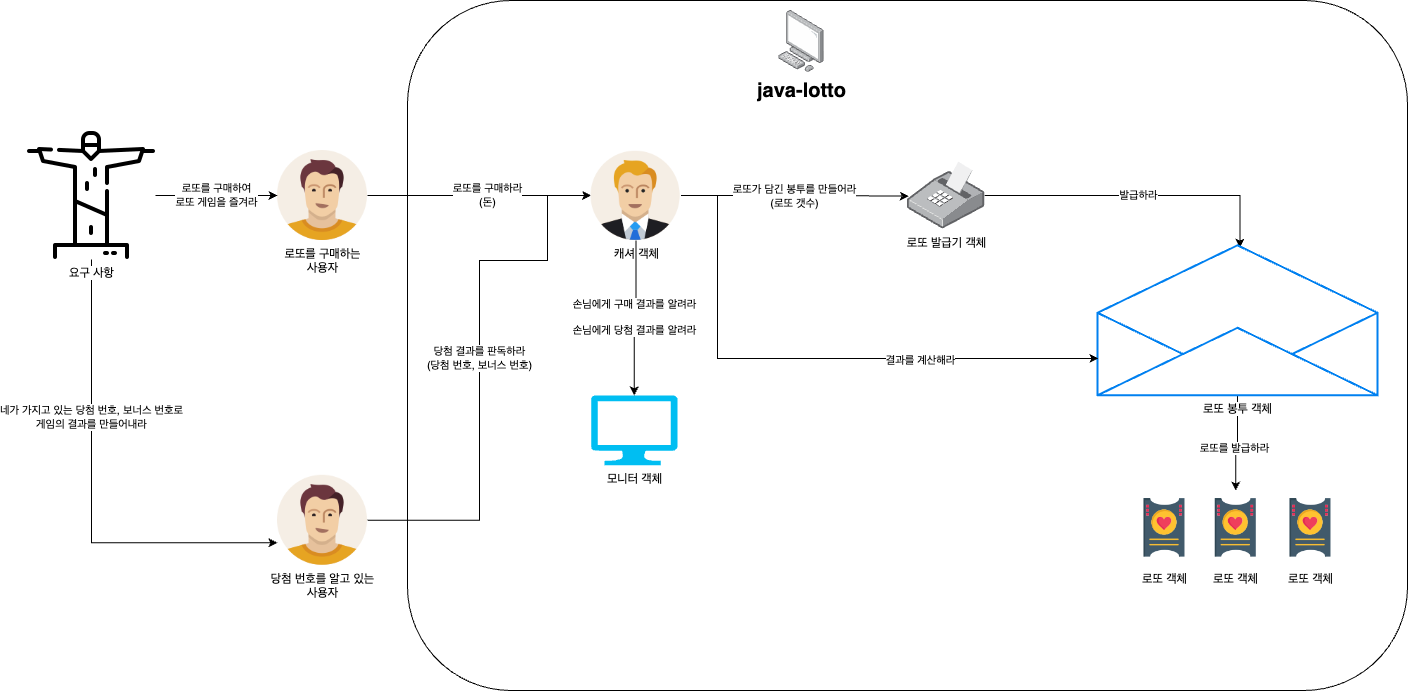

The diagram above was exported from draw.io. Its source (the exported page's mxGraphModel, read from the mxfile embedded in the PNG):
<mxGraphModel dx="2514" dy="938" grid="1" gridSize="10" guides="1" tooltips="1" connect="1" arrows="1" fold="1" page="1" pageScale="1" pageWidth="827" pageHeight="1169" math="0" shadow="0">
  <root>
    <mxCell id="0" />
    <mxCell id="1" parent="0" />
    <mxCell id="XYa1mQHcV6e9P43nNhNX-2" value="" style="rounded=1;whiteSpace=wrap;html=1;movable=1;resizable=1;rotatable=1;deletable=1;editable=1;locked=0;connectable=1;" vertex="1" parent="1">
      <mxGeometry x="20" y="30" width="1000" height="690" as="geometry" />
    </mxCell>
    <mxCell id="XYa1mQHcV6e9P43nNhNX-1" value="&lt;font style=&quot;font-size: 20px;&quot;&gt;&lt;b&gt;java-lotto&lt;/b&gt;&lt;/font&gt;" style="image;points=[];aspect=fixed;html=1;align=center;shadow=0;dashed=0;image=img/lib/allied_telesis/computer_and_terminals/Personal_Computer.svg;" vertex="1" parent="1">
      <mxGeometry x="391.2" y="40" width="45.6" height="61.800000000000004" as="geometry" />
    </mxCell>
    <mxCell id="XYa1mQHcV6e9P43nNhNX-9" value="로또를 구매하라&lt;br&gt;(돈)" style="edgeStyle=orthogonalEdgeStyle;rounded=0;orthogonalLoop=1;jettySize=auto;html=1;entryX=0;entryY=0.5;entryDx=0;entryDy=0;exitX=1;exitY=0.5;exitDx=0;exitDy=0;" edge="1" parent="1" source="XYa1mQHcV6e9P43nNhNX-7" target="XYa1mQHcV6e9P43nNhNX-8">
      <mxGeometry x="0.0733" relative="1" as="geometry">
        <mxPoint as="offset" />
      </mxGeometry>
    </mxCell>
    <mxCell id="XYa1mQHcV6e9P43nNhNX-7" value="로또를 구매하는&lt;br&gt;사용자" style="shape=image;html=1;verticalAlign=top;verticalLabelPosition=bottom;labelBackgroundColor=#ffffff;imageAspect=0;aspect=fixed;image=https://cdn1.iconfinder.com/data/icons/user-pictures/100/male3-128.png" vertex="1" parent="1">
      <mxGeometry x="-110" y="180" width="90" height="90" as="geometry" />
    </mxCell>
    <mxCell id="XYa1mQHcV6e9P43nNhNX-12" value="로또가 담긴 봉투를 만들어라&lt;br&gt;(로또 갯수)" style="edgeStyle=orthogonalEdgeStyle;rounded=0;orthogonalLoop=1;jettySize=auto;html=1;exitX=1;exitY=0.5;exitDx=0;exitDy=0;entryX=0.017;entryY=0.508;entryDx=0;entryDy=0;entryPerimeter=0;" edge="1" parent="1" source="XYa1mQHcV6e9P43nNhNX-8" target="XYa1mQHcV6e9P43nNhNX-10">
      <mxGeometry relative="1" as="geometry" />
    </mxCell>
    <mxCell id="XYa1mQHcV6e9P43nNhNX-8" value="캐셔 객체" style="shape=image;html=1;verticalAlign=top;verticalLabelPosition=bottom;labelBackgroundColor=#ffffff;imageAspect=0;aspect=fixed;image=https://cdn1.iconfinder.com/data/icons/user-pictures/101/malecostume-128.png" vertex="1" parent="1">
      <mxGeometry x="203.6" y="180" width="90" height="90" as="geometry" />
    </mxCell>
    <mxCell id="XYa1mQHcV6e9P43nNhNX-25" value="발급하라" style="edgeStyle=orthogonalEdgeStyle;rounded=0;orthogonalLoop=1;jettySize=auto;html=1;entryX=0.509;entryY=0.016;entryDx=0;entryDy=0;entryPerimeter=0;" edge="1" parent="1" source="XYa1mQHcV6e9P43nNhNX-10" target="XYa1mQHcV6e9P43nNhNX-37">
      <mxGeometry relative="1" as="geometry" />
    </mxCell>
    <mxCell id="XYa1mQHcV6e9P43nNhNX-10" value="로또 발급기 객체" style="image;points=[];aspect=fixed;html=1;align=center;shadow=0;dashed=0;image=img/lib/allied_telesis/computer_and_terminals/POS_Printer.svg;" vertex="1" parent="1">
      <mxGeometry x="519.9999999999999" y="191.38" width="77.2" height="67.24" as="geometry" />
    </mxCell>
    <mxCell id="XYa1mQHcV6e9P43nNhNX-54" value="당첨 결과를 판독하라&lt;br&gt;(당첨 번호, 보너스 번호)" style="edgeStyle=orthogonalEdgeStyle;rounded=0;orthogonalLoop=1;jettySize=auto;html=1;exitX=1;exitY=0.5;exitDx=0;exitDy=0;entryX=0;entryY=0.5;entryDx=0;entryDy=0;" edge="1" parent="1" source="XYa1mQHcV6e9P43nNhNX-28" target="XYa1mQHcV6e9P43nNhNX-8">
      <mxGeometry relative="1" as="geometry">
        <mxPoint x="203.5999999999999" y="557.4000000000003" as="targetPoint" />
        <Array as="points">
          <mxPoint x="92" y="550" />
          <mxPoint x="92" y="290" />
          <mxPoint x="160" y="290" />
          <mxPoint x="160" y="225" />
        </Array>
      </mxGeometry>
    </mxCell>
    <mxCell id="XYa1mQHcV6e9P43nNhNX-28" value="당첨 번호를 알고 있는&lt;br&gt;사용자" style="shape=image;html=1;verticalAlign=top;verticalLabelPosition=bottom;labelBackgroundColor=#ffffff;imageAspect=0;aspect=fixed;image=https://cdn1.iconfinder.com/data/icons/user-pictures/100/male3-128.png" vertex="1" parent="1">
      <mxGeometry x="-110" y="504.8" width="90" height="90" as="geometry" />
    </mxCell>
    <mxCell id="XYa1mQHcV6e9P43nNhNX-31" value="로또를 구매하여&lt;br&gt;로또 게임을 즐겨라" style="edgeStyle=orthogonalEdgeStyle;rounded=0;orthogonalLoop=1;jettySize=auto;html=1;entryX=0;entryY=0.5;entryDx=0;entryDy=0;" edge="1" parent="1" source="XYa1mQHcV6e9P43nNhNX-30" target="XYa1mQHcV6e9P43nNhNX-7">
      <mxGeometry relative="1" as="geometry" />
    </mxCell>
    <mxCell id="XYa1mQHcV6e9P43nNhNX-49" style="edgeStyle=orthogonalEdgeStyle;rounded=0;orthogonalLoop=1;jettySize=auto;html=1;" edge="1" parent="1" source="XYa1mQHcV6e9P43nNhNX-37" target="XYa1mQHcV6e9P43nNhNX-16">
      <mxGeometry relative="1" as="geometry" />
    </mxCell>
    <mxCell id="XYa1mQHcV6e9P43nNhNX-50" value="로또를 발급하라" style="edgeLabel;html=1;align=center;verticalAlign=middle;resizable=0;points=[];" vertex="1" connectable="0" parent="XYa1mQHcV6e9P43nNhNX-49">
      <mxGeometry x="0.1118" y="-2" relative="1" as="geometry">
        <mxPoint as="offset" />
      </mxGeometry>
    </mxCell>
    <mxCell id="XYa1mQHcV6e9P43nNhNX-37" value="로또 봉투 객체" style="html=1;verticalLabelPosition=bottom;align=center;labelBackgroundColor=#ffffff;verticalAlign=top;strokeWidth=2;strokeColor=#0080F0;shadow=0;dashed=0;shape=mxgraph.ios7.icons.envelope_(empty);" vertex="1" parent="1">
      <mxGeometry x="710" y="274.8" width="280" height="150" as="geometry" />
    </mxCell>
    <mxCell id="XYa1mQHcV6e9P43nNhNX-35" value="네가 가지고 있는 당첨 번호, 보너스 번호로&lt;br&gt;게임의 결과를 만들어내라" style="edgeStyle=orthogonalEdgeStyle;rounded=0;orthogonalLoop=1;jettySize=auto;html=1;entryX=0;entryY=0.75;entryDx=0;entryDy=0;exitX=0.5;exitY=1;exitDx=0;exitDy=0;" edge="1" parent="1" source="XYa1mQHcV6e9P43nNhNX-30" target="XYa1mQHcV6e9P43nNhNX-28">
      <mxGeometry x="-0.327" relative="1" as="geometry">
        <mxPoint as="offset" />
      </mxGeometry>
    </mxCell>
    <mxCell id="XYa1mQHcV6e9P43nNhNX-30" value="요구 사항" style="shape=image;html=1;verticalAlign=top;verticalLabelPosition=bottom;labelBackgroundColor=#ffffff;imageAspect=0;aspect=fixed;image=https://cdn1.iconfinder.com/data/icons/brazil-outline-1/64/1._Brazil_brazilian_christ_christian_jesus_rio-128.png" vertex="1" parent="1">
      <mxGeometry x="-360" y="161" width="128" height="128" as="geometry" />
    </mxCell>
    <mxCell id="XYa1mQHcV6e9P43nNhNX-16" value="로또 객체" style="shape=image;html=1;verticalAlign=top;verticalLabelPosition=bottom;labelBackgroundColor=#ffffff;imageAspect=0;aspect=fixed;image=https://cdn2.iconfinder.com/data/icons/valentine-day-16/512/652_ticket_love_heart_wedding_valentine_valentines_day_love-128.png" vertex="1" parent="1">
      <mxGeometry x="810.8" y="520" width="74.8" height="74.8" as="geometry" />
    </mxCell>
    <mxCell id="XYa1mQHcV6e9P43nNhNX-26" value="로또 객체" style="shape=image;html=1;verticalAlign=top;verticalLabelPosition=bottom;labelBackgroundColor=#ffffff;imageAspect=0;aspect=fixed;image=https://cdn2.iconfinder.com/data/icons/valentine-day-16/512/652_ticket_love_heart_wedding_valentine_valentines_day_love-128.png" vertex="1" parent="1">
      <mxGeometry x="739.6" y="520" width="74.8" height="74.8" as="geometry" />
    </mxCell>
    <mxCell id="XYa1mQHcV6e9P43nNhNX-27" value="로또 객체" style="shape=image;html=1;verticalAlign=top;verticalLabelPosition=bottom;labelBackgroundColor=#ffffff;imageAspect=0;aspect=fixed;image=https://cdn2.iconfinder.com/data/icons/valentine-day-16/512/652_ticket_love_heart_wedding_valentine_valentines_day_love-128.png" vertex="1" parent="1">
      <mxGeometry x="885.6" y="520" width="74.8" height="74.8" as="geometry" />
    </mxCell>
    <mxCell id="XYa1mQHcV6e9P43nNhNX-48" value="모니터 객체" style="verticalLabelPosition=bottom;html=1;verticalAlign=top;align=center;strokeColor=none;fillColor=#00BEF2;shape=mxgraph.azure.computer;pointerEvents=1;" vertex="1" parent="1">
      <mxGeometry x="203.59999999999997" y="424.8" width="86.4" height="70" as="geometry" />
    </mxCell>
    <mxCell id="XYa1mQHcV6e9P43nNhNX-52" value="손님에게 구매 결과를 알려라&lt;br&gt;&lt;br&gt;손님에게 당첨 결과를 알려라" style="edgeStyle=orthogonalEdgeStyle;rounded=0;orthogonalLoop=1;jettySize=auto;html=1;exitX=0.5;exitY=1;exitDx=0;exitDy=0;entryX=0.5;entryY=0;entryDx=0;entryDy=0;entryPerimeter=0;" edge="1" parent="1" source="XYa1mQHcV6e9P43nNhNX-8" target="XYa1mQHcV6e9P43nNhNX-48">
      <mxGeometry relative="1" as="geometry" />
    </mxCell>
    <mxCell id="XYa1mQHcV6e9P43nNhNX-58" style="edgeStyle=orthogonalEdgeStyle;rounded=0;orthogonalLoop=1;jettySize=auto;html=1;exitX=1;exitY=0.5;exitDx=0;exitDy=0;entryX=0.003;entryY=0.754;entryDx=0;entryDy=0;entryPerimeter=0;" edge="1" parent="1" source="XYa1mQHcV6e9P43nNhNX-8" target="XYa1mQHcV6e9P43nNhNX-37">
      <mxGeometry relative="1" as="geometry">
        <Array as="points">
          <mxPoint x="330" y="225" />
          <mxPoint x="330" y="388" />
        </Array>
      </mxGeometry>
    </mxCell>
    <mxCell id="XYa1mQHcV6e9P43nNhNX-59" value="결과를 계산해라" style="edgeLabel;html=1;align=center;verticalAlign=middle;resizable=0;points=[];" vertex="1" connectable="0" parent="XYa1mQHcV6e9P43nNhNX-58">
      <mxGeometry x="0.383" y="-2" relative="1" as="geometry">
        <mxPoint as="offset" />
      </mxGeometry>
    </mxCell>
  </root>
</mxGraphModel>